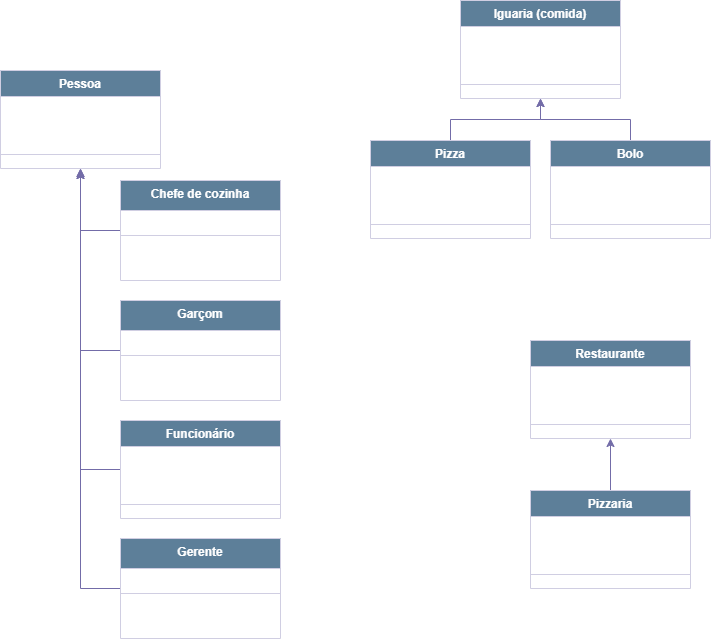

The diagram above was exported from draw.io. Its source (the exported page's mxGraphModel, read from the mxfile embedded in the PNG):
<mxGraphModel dx="1087" dy="699" grid="1" gridSize="10" guides="1" tooltips="1" connect="1" arrows="1" fold="1" page="1" pageScale="1" pageWidth="827" pageHeight="1169" math="0" shadow="0">
  <root>
    <mxCell id="0" />
    <mxCell id="1" parent="0" />
    <mxCell id="K8xPPY9zNhbr24GkGLoz-2" parent="1" style="swimlane;fontStyle=1;align=center;verticalAlign=top;childLayout=stackLayout;horizontal=1;startSize=26;horizontalStack=0;resizeParent=1;resizeParentMax=0;resizeLast=0;collapsible=1;marginBottom=0;whiteSpace=wrap;html=1;rounded=0;labelBackgroundColor=none;fillColor=#5D7F99;strokeColor=#D0CEE2;fontColor=#FFFFFF;" value="Pessoa" vertex="1">
      <mxGeometry height="98" width="160" x="70" y="100" as="geometry" />
    </mxCell>
    <mxCell id="K8xPPY9zNhbr24GkGLoz-3" parent="K8xPPY9zNhbr24GkGLoz-2" style="text;strokeColor=none;fillColor=none;align=left;verticalAlign=top;spacingLeft=4;spacingRight=4;overflow=hidden;rotatable=0;points=[[0,0.5],[1,0.5]];portConstraint=eastwest;whiteSpace=wrap;html=1;rounded=0;labelBackgroundColor=none;fontColor=#FFFFFF;" value="+ nome:str&lt;div&gt;+ idade:int&lt;/div&gt;" vertex="1">
      <mxGeometry height="44" width="160" y="26" as="geometry" />
    </mxCell>
    <mxCell id="K8xPPY9zNhbr24GkGLoz-4" parent="K8xPPY9zNhbr24GkGLoz-2" style="line;strokeWidth=1;fillColor=none;align=left;verticalAlign=middle;spacingTop=-1;spacingLeft=3;spacingRight=3;rotatable=0;labelPosition=right;points=[];portConstraint=eastwest;strokeColor=#D0CEE2;rounded=0;labelBackgroundColor=none;fontColor=#FFFFFF;" value="" vertex="1">
      <mxGeometry height="28" width="160" y="70" as="geometry" />
    </mxCell>
    <mxCell id="K8xPPY9zNhbr24GkGLoz-56" edge="1" parent="1" source="K8xPPY9zNhbr24GkGLoz-7" style="edgeStyle=orthogonalEdgeStyle;rounded=0;orthogonalLoop=1;jettySize=auto;html=1;exitX=0.5;exitY=0;exitDx=0;exitDy=0;entryX=0.5;entryY=1;entryDx=0;entryDy=0;labelBackgroundColor=none;strokeColor=#736CA8;fontColor=#FFFFFF;" target="K8xPPY9zNhbr24GkGLoz-45">
      <mxGeometry relative="1" as="geometry" />
    </mxCell>
    <mxCell id="K8xPPY9zNhbr24GkGLoz-7" parent="1" style="swimlane;fontStyle=1;align=center;verticalAlign=top;childLayout=stackLayout;horizontal=1;startSize=26;horizontalStack=0;resizeParent=1;resizeParentMax=0;resizeLast=0;collapsible=1;marginBottom=0;whiteSpace=wrap;html=1;rounded=0;labelBackgroundColor=none;fillColor=#5D7F99;strokeColor=#D0CEE2;fontColor=#FFFFFF;" value="Pizza" vertex="1">
      <mxGeometry height="98" width="160" x="440" y="170" as="geometry" />
    </mxCell>
    <mxCell id="K8xPPY9zNhbr24GkGLoz-8" parent="K8xPPY9zNhbr24GkGLoz-7" style="text;strokeColor=none;fillColor=none;align=left;verticalAlign=top;spacingLeft=4;spacingRight=4;overflow=hidden;rotatable=0;points=[[0,0.5],[1,0.5]];portConstraint=eastwest;whiteSpace=wrap;html=1;rounded=0;labelBackgroundColor=none;fontColor=#FFFFFF;" value="+ borda_recheada:bool" vertex="1">
      <mxGeometry height="44" width="160" y="26" as="geometry" />
    </mxCell>
    <mxCell id="K8xPPY9zNhbr24GkGLoz-9" parent="K8xPPY9zNhbr24GkGLoz-7" style="line;strokeWidth=1;fillColor=none;align=left;verticalAlign=middle;spacingTop=-1;spacingLeft=3;spacingRight=3;rotatable=0;labelPosition=right;points=[];portConstraint=eastwest;strokeColor=#D0CEE2;rounded=0;labelBackgroundColor=none;fontColor=#FFFFFF;" value="" vertex="1">
      <mxGeometry height="28" width="160" y="70" as="geometry" />
    </mxCell>
    <mxCell id="K8xPPY9zNhbr24GkGLoz-58" edge="1" parent="1" source="K8xPPY9zNhbr24GkGLoz-11" style="edgeStyle=orthogonalEdgeStyle;rounded=0;orthogonalLoop=1;jettySize=auto;html=1;exitX=0;exitY=0.5;exitDx=0;exitDy=0;labelBackgroundColor=none;strokeColor=#736CA8;fontColor=#FFFFFF;">
      <mxGeometry relative="1" as="geometry">
        <mxPoint x="150" y="200" as="targetPoint" />
      </mxGeometry>
    </mxCell>
    <mxCell id="K8xPPY9zNhbr24GkGLoz-11" parent="1" style="swimlane;fontStyle=1;align=center;verticalAlign=top;childLayout=stackLayout;horizontal=1;startSize=26;horizontalStack=0;resizeParent=1;resizeParentMax=0;resizeLast=0;collapsible=1;marginBottom=0;whiteSpace=wrap;html=1;rounded=0;labelBackgroundColor=none;fillColor=#5D7F99;strokeColor=#D0CEE2;fontColor=#FFFFFF;" value="Funcionário" vertex="1">
      <mxGeometry height="98" width="160" x="190" y="450" as="geometry" />
    </mxCell>
    <mxCell id="K8xPPY9zNhbr24GkGLoz-12" parent="K8xPPY9zNhbr24GkGLoz-11" style="text;strokeColor=none;fillColor=none;align=left;verticalAlign=top;spacingLeft=4;spacingRight=4;overflow=hidden;rotatable=0;points=[[0,0.5],[1,0.5]];portConstraint=eastwest;whiteSpace=wrap;html=1;rounded=0;labelBackgroundColor=none;fontColor=#FFFFFF;" value="+ salario:float&lt;div&gt;+ carga_horaria:int&lt;/div&gt;" vertex="1">
      <mxGeometry height="44" width="160" y="26" as="geometry" />
    </mxCell>
    <mxCell id="K8xPPY9zNhbr24GkGLoz-13" parent="K8xPPY9zNhbr24GkGLoz-11" style="line;strokeWidth=1;fillColor=none;align=left;verticalAlign=middle;spacingTop=-1;spacingLeft=3;spacingRight=3;rotatable=0;labelPosition=right;points=[];portConstraint=eastwest;strokeColor=#D0CEE2;rounded=0;labelBackgroundColor=none;fontColor=#FFFFFF;" value="" vertex="1">
      <mxGeometry height="28" width="160" y="70" as="geometry" />
    </mxCell>
    <mxCell id="K8xPPY9zNhbr24GkGLoz-61" edge="1" parent="1" source="K8xPPY9zNhbr24GkGLoz-27" style="edgeStyle=orthogonalEdgeStyle;rounded=0;orthogonalLoop=1;jettySize=auto;html=1;exitX=0;exitY=0.5;exitDx=0;exitDy=0;labelBackgroundColor=none;strokeColor=#736CA8;fontColor=#FFFFFF;">
      <mxGeometry relative="1" as="geometry">
        <mxPoint x="150" y="200" as="targetPoint" />
      </mxGeometry>
    </mxCell>
    <mxCell id="K8xPPY9zNhbr24GkGLoz-27" parent="1" style="swimlane;fontStyle=1;align=center;verticalAlign=top;childLayout=stackLayout;horizontal=1;startSize=30;horizontalStack=0;resizeParent=1;resizeParentMax=0;resizeLast=0;collapsible=1;marginBottom=0;whiteSpace=wrap;html=1;rounded=0;labelBackgroundColor=none;fillColor=#5D7F99;strokeColor=#D0CEE2;fontColor=#FFFFFF;" value="Chefe de cozinha" vertex="1">
      <mxGeometry height="100" width="160" x="190" y="210" as="geometry" />
    </mxCell>
    <mxCell id="K8xPPY9zNhbr24GkGLoz-29" parent="K8xPPY9zNhbr24GkGLoz-27" style="line;strokeWidth=1;fillColor=none;align=left;verticalAlign=middle;spacingTop=-1;spacingLeft=3;spacingRight=3;rotatable=0;labelPosition=right;points=[];portConstraint=eastwest;strokeColor=#D0CEE2;rounded=0;labelBackgroundColor=none;fontColor=#FFFFFF;" value="" vertex="1">
      <mxGeometry height="50" width="160" y="30" as="geometry" />
    </mxCell>
    <mxCell id="K8xPPY9zNhbr24GkGLoz-30" parent="K8xPPY9zNhbr24GkGLoz-27" style="text;strokeColor=none;fillColor=none;align=left;verticalAlign=top;spacingLeft=4;spacingRight=4;overflow=hidden;rotatable=0;points=[[0,0.5],[1,0.5]];portConstraint=eastwest;whiteSpace=wrap;html=1;rounded=0;labelBackgroundColor=none;fontColor=#FFFFFF;" value="preparar(argumento2)" vertex="1">
      <mxGeometry height="20" width="160" y="80" as="geometry" />
    </mxCell>
    <mxCell id="K8xPPY9zNhbr24GkGLoz-60" edge="1" parent="1" source="K8xPPY9zNhbr24GkGLoz-35" style="edgeStyle=orthogonalEdgeStyle;rounded=0;orthogonalLoop=1;jettySize=auto;html=1;exitX=0;exitY=0.5;exitDx=0;exitDy=0;entryX=0.5;entryY=1;entryDx=0;entryDy=0;labelBackgroundColor=none;strokeColor=#736CA8;fontColor=#FFFFFF;" target="K8xPPY9zNhbr24GkGLoz-2">
      <mxGeometry relative="1" as="geometry" />
    </mxCell>
    <mxCell id="K8xPPY9zNhbr24GkGLoz-35" parent="1" style="swimlane;fontStyle=1;align=center;verticalAlign=top;childLayout=stackLayout;horizontal=1;startSize=30;horizontalStack=0;resizeParent=1;resizeParentMax=0;resizeLast=0;collapsible=1;marginBottom=0;whiteSpace=wrap;html=1;rounded=0;labelBackgroundColor=none;fillColor=#5D7F99;strokeColor=#D0CEE2;fontColor=#FFFFFF;" value="Garçom" vertex="1">
      <mxGeometry height="100" width="160" x="190" y="330" as="geometry" />
    </mxCell>
    <mxCell id="K8xPPY9zNhbr24GkGLoz-36" parent="K8xPPY9zNhbr24GkGLoz-35" style="line;strokeWidth=1;fillColor=none;align=left;verticalAlign=middle;spacingTop=-1;spacingLeft=3;spacingRight=3;rotatable=0;labelPosition=right;points=[];portConstraint=eastwest;strokeColor=#D0CEE2;rounded=0;labelBackgroundColor=none;fontColor=#FFFFFF;" value="" vertex="1">
      <mxGeometry height="50" width="160" y="30" as="geometry" />
    </mxCell>
    <mxCell id="K8xPPY9zNhbr24GkGLoz-37" parent="K8xPPY9zNhbr24GkGLoz-35" style="text;strokeColor=none;fillColor=none;align=left;verticalAlign=top;spacingLeft=4;spacingRight=4;overflow=hidden;rotatable=0;points=[[0,0.5],[1,0.5]];portConstraint=eastwest;whiteSpace=wrap;html=1;rounded=0;labelBackgroundColor=none;fontColor=#FFFFFF;" value="anotar_pedido(argumento1)" vertex="1">
      <mxGeometry height="20" width="160" y="80" as="geometry" />
    </mxCell>
    <mxCell id="K8xPPY9zNhbr24GkGLoz-38" parent="1" style="swimlane;fontStyle=1;align=center;verticalAlign=top;childLayout=stackLayout;horizontal=1;startSize=26;horizontalStack=0;resizeParent=1;resizeParentMax=0;resizeLast=0;collapsible=1;marginBottom=0;whiteSpace=wrap;html=1;rounded=0;labelBackgroundColor=none;fillColor=#5D7F99;strokeColor=#D0CEE2;fontColor=#FFFFFF;" value="Restaurante" vertex="1">
      <mxGeometry height="98" width="160" x="600" y="370" as="geometry" />
    </mxCell>
    <mxCell id="K8xPPY9zNhbr24GkGLoz-39" parent="K8xPPY9zNhbr24GkGLoz-38" style="text;strokeColor=none;fillColor=none;align=left;verticalAlign=top;spacingLeft=4;spacingRight=4;overflow=hidden;rotatable=0;points=[[0,0.5],[1,0.5]];portConstraint=eastwest;whiteSpace=wrap;html=1;rounded=0;labelBackgroundColor=none;fontColor=#FFFFFF;" value="+ nome:str&lt;div&gt;+ endereco:str&lt;/div&gt;&lt;div&gt;+ telefone:str&lt;/div&gt;" vertex="1">
      <mxGeometry height="44" width="160" y="26" as="geometry" />
    </mxCell>
    <mxCell id="K8xPPY9zNhbr24GkGLoz-40" parent="K8xPPY9zNhbr24GkGLoz-38" style="line;strokeWidth=1;fillColor=none;align=left;verticalAlign=middle;spacingTop=-1;spacingLeft=3;spacingRight=3;rotatable=0;labelPosition=right;points=[];portConstraint=eastwest;strokeColor=#D0CEE2;rounded=0;labelBackgroundColor=none;fontColor=#FFFFFF;" value="" vertex="1">
      <mxGeometry height="28" width="160" y="70" as="geometry" />
    </mxCell>
    <mxCell id="K8xPPY9zNhbr24GkGLoz-55" edge="1" parent="1" source="K8xPPY9zNhbr24GkGLoz-41" style="edgeStyle=orthogonalEdgeStyle;rounded=0;orthogonalLoop=1;jettySize=auto;html=1;exitX=0.5;exitY=0;exitDx=0;exitDy=0;entryX=0.5;entryY=1;entryDx=0;entryDy=0;labelBackgroundColor=none;strokeColor=#736CA8;fontColor=#FFFFFF;" target="K8xPPY9zNhbr24GkGLoz-45">
      <mxGeometry relative="1" as="geometry" />
    </mxCell>
    <mxCell id="K8xPPY9zNhbr24GkGLoz-41" parent="1" style="swimlane;fontStyle=1;align=center;verticalAlign=top;childLayout=stackLayout;horizontal=1;startSize=26;horizontalStack=0;resizeParent=1;resizeParentMax=0;resizeLast=0;collapsible=1;marginBottom=0;whiteSpace=wrap;html=1;rounded=0;labelBackgroundColor=none;fillColor=#5D7F99;strokeColor=#D0CEE2;fontColor=#FFFFFF;" value="Bolo" vertex="1">
      <mxGeometry height="98" width="160" x="620" y="170" as="geometry" />
    </mxCell>
    <mxCell id="K8xPPY9zNhbr24GkGLoz-42" parent="K8xPPY9zNhbr24GkGLoz-41" style="text;strokeColor=none;fillColor=none;align=left;verticalAlign=top;spacingLeft=4;spacingRight=4;overflow=hidden;rotatable=0;points=[[0,0.5],[1,0.5]];portConstraint=eastwest;whiteSpace=wrap;html=1;rounded=0;labelBackgroundColor=none;fontColor=#FFFFFF;" value="+ formato:str" vertex="1">
      <mxGeometry height="44" width="160" y="26" as="geometry" />
    </mxCell>
    <mxCell id="K8xPPY9zNhbr24GkGLoz-43" parent="K8xPPY9zNhbr24GkGLoz-41" style="line;strokeWidth=1;fillColor=none;align=left;verticalAlign=middle;spacingTop=-1;spacingLeft=3;spacingRight=3;rotatable=0;labelPosition=right;points=[];portConstraint=eastwest;strokeColor=#D0CEE2;rounded=0;labelBackgroundColor=none;fontColor=#FFFFFF;" value="" vertex="1">
      <mxGeometry height="28" width="160" y="70" as="geometry" />
    </mxCell>
    <mxCell id="K8xPPY9zNhbr24GkGLoz-45" parent="1" style="swimlane;fontStyle=1;align=center;verticalAlign=top;childLayout=stackLayout;horizontal=1;startSize=26;horizontalStack=0;resizeParent=1;resizeParentMax=0;resizeLast=0;collapsible=1;marginBottom=0;whiteSpace=wrap;html=1;rounded=0;labelBackgroundColor=none;fillColor=#5D7F99;strokeColor=#D0CEE2;fontColor=#FFFFFF;" value="Iguaria (comida)" vertex="1">
      <mxGeometry height="98" width="160" x="530" y="30" as="geometry" />
    </mxCell>
    <mxCell id="K8xPPY9zNhbr24GkGLoz-46" parent="K8xPPY9zNhbr24GkGLoz-45" style="text;strokeColor=none;fillColor=none;align=left;verticalAlign=top;spacingLeft=4;spacingRight=4;overflow=hidden;rotatable=0;points=[[0,0.5],[1,0.5]];portConstraint=eastwest;whiteSpace=wrap;html=1;rounded=0;labelBackgroundColor=none;fontColor=#FFFFFF;" value="+ nome:str&lt;div&gt;+ preco:float&lt;/div&gt;" vertex="1">
      <mxGeometry height="44" width="160" y="26" as="geometry" />
    </mxCell>
    <mxCell id="K8xPPY9zNhbr24GkGLoz-47" parent="K8xPPY9zNhbr24GkGLoz-45" style="line;strokeWidth=1;fillColor=none;align=left;verticalAlign=middle;spacingTop=-1;spacingLeft=3;spacingRight=3;rotatable=0;labelPosition=right;points=[];portConstraint=eastwest;strokeColor=#D0CEE2;rounded=0;labelBackgroundColor=none;fontColor=#FFFFFF;" value="" vertex="1">
      <mxGeometry height="28" width="160" y="70" as="geometry" />
    </mxCell>
    <mxCell id="K8xPPY9zNhbr24GkGLoz-54" edge="1" parent="1" source="K8xPPY9zNhbr24GkGLoz-48" style="edgeStyle=orthogonalEdgeStyle;rounded=0;orthogonalLoop=1;jettySize=auto;html=1;exitX=0.5;exitY=0;exitDx=0;exitDy=0;entryX=0.5;entryY=1;entryDx=0;entryDy=0;labelBackgroundColor=none;strokeColor=#736CA8;fontColor=#FFFFFF;" target="K8xPPY9zNhbr24GkGLoz-38">
      <mxGeometry relative="1" as="geometry" />
    </mxCell>
    <mxCell id="K8xPPY9zNhbr24GkGLoz-48" parent="1" style="swimlane;fontStyle=1;align=center;verticalAlign=top;childLayout=stackLayout;horizontal=1;startSize=26;horizontalStack=0;resizeParent=1;resizeParentMax=0;resizeLast=0;collapsible=1;marginBottom=0;whiteSpace=wrap;html=1;rounded=0;labelBackgroundColor=none;fillColor=#5D7F99;strokeColor=#D0CEE2;fontColor=#FFFFFF;" value="Pizzaria" vertex="1">
      <mxGeometry height="98" width="160" x="600" y="520" as="geometry" />
    </mxCell>
    <mxCell id="K8xPPY9zNhbr24GkGLoz-49" parent="K8xPPY9zNhbr24GkGLoz-48" style="text;strokeColor=none;fillColor=none;align=left;verticalAlign=top;spacingLeft=4;spacingRight=4;overflow=hidden;rotatable=0;points=[[0,0.5],[1,0.5]];portConstraint=eastwest;whiteSpace=wrap;html=1;rounded=0;labelBackgroundColor=none;fontColor=#FFFFFF;" value="+ rodizio:bool" vertex="1">
      <mxGeometry height="44" width="160" y="26" as="geometry" />
    </mxCell>
    <mxCell id="K8xPPY9zNhbr24GkGLoz-50" parent="K8xPPY9zNhbr24GkGLoz-48" style="line;strokeWidth=1;fillColor=none;align=left;verticalAlign=middle;spacingTop=-1;spacingLeft=3;spacingRight=3;rotatable=0;labelPosition=right;points=[];portConstraint=eastwest;strokeColor=#D0CEE2;rounded=0;labelBackgroundColor=none;fontColor=#FFFFFF;" value="" vertex="1">
      <mxGeometry height="28" width="160" y="70" as="geometry" />
    </mxCell>
    <mxCell id="K8xPPY9zNhbr24GkGLoz-57" edge="1" parent="1" source="K8xPPY9zNhbr24GkGLoz-51" style="edgeStyle=orthogonalEdgeStyle;rounded=0;orthogonalLoop=1;jettySize=auto;html=1;exitX=0;exitY=0.5;exitDx=0;exitDy=0;entryX=0.5;entryY=1;entryDx=0;entryDy=0;labelBackgroundColor=none;strokeColor=#736CA8;fontColor=#FFFFFF;" target="K8xPPY9zNhbr24GkGLoz-2">
      <mxGeometry relative="1" as="geometry" />
    </mxCell>
    <mxCell id="K8xPPY9zNhbr24GkGLoz-51" parent="1" style="swimlane;fontStyle=1;align=center;verticalAlign=top;childLayout=stackLayout;horizontal=1;startSize=30;horizontalStack=0;resizeParent=1;resizeParentMax=0;resizeLast=0;collapsible=1;marginBottom=0;whiteSpace=wrap;html=1;rounded=0;labelBackgroundColor=none;fillColor=#5D7F99;strokeColor=#D0CEE2;fontColor=#FFFFFF;" value="Gerente" vertex="1">
      <mxGeometry height="100" width="160" x="190" y="568" as="geometry" />
    </mxCell>
    <mxCell id="K8xPPY9zNhbr24GkGLoz-52" parent="K8xPPY9zNhbr24GkGLoz-51" style="line;strokeWidth=1;fillColor=none;align=left;verticalAlign=middle;spacingTop=-1;spacingLeft=3;spacingRight=3;rotatable=0;labelPosition=right;points=[];portConstraint=eastwest;strokeColor=#D0CEE2;rounded=0;labelBackgroundColor=none;fontColor=#FFFFFF;" value="" vertex="1">
      <mxGeometry height="50" width="160" y="30" as="geometry" />
    </mxCell>
    <mxCell id="K8xPPY9zNhbr24GkGLoz-53" parent="K8xPPY9zNhbr24GkGLoz-51" style="text;strokeColor=none;fillColor=none;align=left;verticalAlign=top;spacingLeft=4;spacingRight=4;overflow=hidden;rotatable=0;points=[[0,0.5],[1,0.5]];portConstraint=eastwest;whiteSpace=wrap;html=1;rounded=0;labelBackgroundColor=none;fontColor=#FFFFFF;" value="demitir(argumento3)" vertex="1">
      <mxGeometry height="20" width="160" y="80" as="geometry" />
    </mxCell>
  </root>
</mxGraphModel>